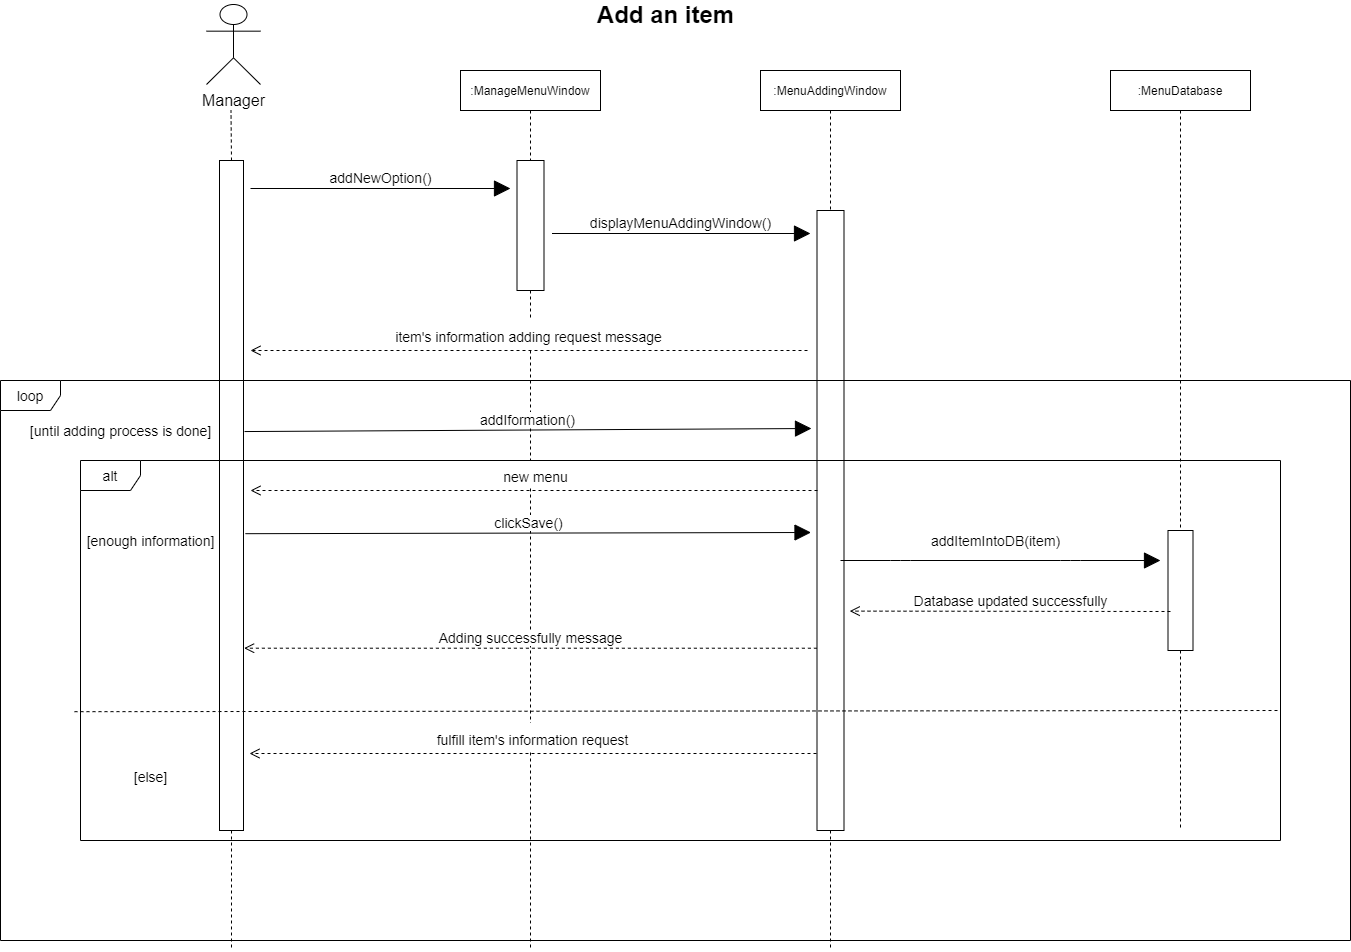

The diagram above was exported from draw.io. Its source (the exported page's mxGraphModel, read from the mxfile embedded in the PNG):
<mxGraphModel dx="2128" dy="528" grid="1" gridSize="10" guides="1" tooltips="1" connect="1" arrows="1" fold="1" page="1" pageScale="1" pageWidth="850" pageHeight="1100" math="0" shadow="0">
  <root>
    <mxCell id="0" />
    <mxCell id="1" parent="0" />
    <mxCell id="cqDZ17WutG7j8ef510pz-7" value="&lt;font size=&quot;3&quot;&gt;Manager&lt;/font&gt;" style="shape=umlActor;verticalLabelPosition=bottom;verticalAlign=top;html=1;outlineConnect=0;hachureGap=4;pointerEvents=0;" parent="1" vertex="1">
      <mxGeometry x="-104" y="14" width="54" height="80" as="geometry" />
    </mxCell>
    <mxCell id="cqDZ17WutG7j8ef510pz-8" value="" style="points=[];perimeter=orthogonalPerimeter;rounded=0;shadow=0;strokeWidth=1;" parent="1" vertex="1">
      <mxGeometry x="-91" y="170" width="24" height="670" as="geometry" />
    </mxCell>
    <mxCell id="cqDZ17WutG7j8ef510pz-9" value="" style="endArrow=none;dashed=1;html=1;startSize=14;endSize=14;sourcePerimeterSpacing=8;targetPerimeterSpacing=8;" parent="1" edge="1">
      <mxGeometry width="50" height="50" relative="1" as="geometry">
        <mxPoint x="-79" y="170" as="sourcePoint" />
        <mxPoint x="-79.5" y="120" as="targetPoint" />
      </mxGeometry>
    </mxCell>
    <mxCell id="cqDZ17WutG7j8ef510pz-17" value=":ManageMenuWindow" style="shape=umlLifeline;perimeter=lifelinePerimeter;container=1;collapsible=0;recursiveResize=0;rounded=0;shadow=0;strokeWidth=1;" parent="1" vertex="1">
      <mxGeometry x="150" y="80" width="140" height="880" as="geometry" />
    </mxCell>
    <mxCell id="cqDZ17WutG7j8ef510pz-18" value="" style="points=[];perimeter=orthogonalPerimeter;rounded=0;shadow=0;strokeWidth=1;" parent="cqDZ17WutG7j8ef510pz-17" vertex="1">
      <mxGeometry x="56.5" y="90" width="27" height="130" as="geometry" />
    </mxCell>
    <mxCell id="cqDZ17WutG7j8ef510pz-22" value="&lt;span style=&quot;font-size: 24px&quot;&gt;&lt;b&gt;Add an item&lt;/b&gt;&lt;/span&gt;" style="text;html=1;align=center;verticalAlign=middle;resizable=0;points=[];autosize=1;strokeColor=none;fillColor=none;" parent="1" vertex="1">
      <mxGeometry x="280" y="14" width="150" height="20" as="geometry" />
    </mxCell>
    <mxCell id="cqDZ17WutG7j8ef510pz-29" value="" style="endArrow=none;dashed=1;html=1;rounded=0;fontSize=24;edgeStyle=orthogonalEdgeStyle;startArrow=none;" parent="1" edge="1">
      <mxGeometry width="50" height="50" relative="1" as="geometry">
        <mxPoint x="-79" y="840" as="sourcePoint" />
        <mxPoint x="-79" y="960" as="targetPoint" />
      </mxGeometry>
    </mxCell>
    <mxCell id="cqDZ17WutG7j8ef510pz-66" value=":MenuAddingWindow" style="shape=umlLifeline;perimeter=lifelinePerimeter;container=1;collapsible=0;recursiveResize=0;rounded=0;shadow=0;strokeWidth=1;" parent="1" vertex="1">
      <mxGeometry x="450" y="80" width="140" height="880" as="geometry" />
    </mxCell>
    <mxCell id="cqDZ17WutG7j8ef510pz-67" value="" style="points=[];perimeter=orthogonalPerimeter;rounded=0;shadow=0;strokeWidth=1;" parent="cqDZ17WutG7j8ef510pz-66" vertex="1">
      <mxGeometry x="56.5" y="140" width="27" height="620" as="geometry" />
    </mxCell>
    <mxCell id="IImfOeDrtK3hC0ZcC0NQ-1" value="&lt;span style=&quot;font-size: 14px&quot;&gt;addNewOption()&lt;/span&gt;" style="html=1;verticalAlign=bottom;endArrow=block;startSize=14;endSize=14;sourcePerimeterSpacing=8;targetPerimeterSpacing=8;" parent="1" edge="1">
      <mxGeometry width="80" relative="1" as="geometry">
        <mxPoint x="-60" y="198" as="sourcePoint" />
        <mxPoint x="200" y="198" as="targetPoint" />
      </mxGeometry>
    </mxCell>
    <mxCell id="IImfOeDrtK3hC0ZcC0NQ-2" value="&lt;span style=&quot;font-size: 14px&quot;&gt;displayMenuAddingWindow()&lt;/span&gt;" style="html=1;verticalAlign=bottom;endArrow=block;startSize=14;endSize=14;sourcePerimeterSpacing=8;targetPerimeterSpacing=8;" parent="1" edge="1">
      <mxGeometry width="80" relative="1" as="geometry">
        <mxPoint x="241.49999999999955" y="243" as="sourcePoint" />
        <mxPoint x="500" y="243" as="targetPoint" />
      </mxGeometry>
    </mxCell>
    <mxCell id="twedPlsc9ZgXxdHC_6iV-1" value="&lt;font style=&quot;font-size: 14px&quot;&gt;item's information adding request message&lt;/font&gt;" style="html=1;verticalAlign=bottom;endArrow=open;dashed=1;endSize=8;rounded=0;fontSize=24;edgeStyle=orthogonalEdgeStyle;" parent="1" edge="1">
      <mxGeometry relative="1" as="geometry">
        <mxPoint x="497" y="360" as="sourcePoint" />
        <mxPoint x="-60" y="360" as="targetPoint" />
        <Array as="points">
          <mxPoint x="120" y="360" />
          <mxPoint x="120" y="360" />
        </Array>
      </mxGeometry>
    </mxCell>
    <mxCell id="rKf4zeumKcYSZSMXGu7I-1" value="&lt;span style=&quot;font-size: 14px&quot;&gt;addIformation()&lt;/span&gt;" style="html=1;verticalAlign=bottom;endArrow=block;startSize=14;endSize=14;sourcePerimeterSpacing=8;targetPerimeterSpacing=8;exitX=1.002;exitY=0.695;exitDx=0;exitDy=0;exitPerimeter=0;" parent="1" edge="1">
      <mxGeometry width="80" relative="1" as="geometry">
        <mxPoint x="-65.95199999999977" y="441.0499999999997" as="sourcePoint" />
        <mxPoint x="501" y="438" as="targetPoint" />
      </mxGeometry>
    </mxCell>
    <mxCell id="rKf4zeumKcYSZSMXGu7I-2" value="&lt;font style=&quot;font-size: 14px&quot;&gt;&amp;nbsp;new menu&lt;/font&gt;" style="html=1;verticalAlign=bottom;endArrow=open;dashed=1;endSize=8;rounded=0;fontSize=24;edgeStyle=orthogonalEdgeStyle;" parent="1" edge="1">
      <mxGeometry relative="1" as="geometry">
        <mxPoint x="507" y="500" as="sourcePoint" />
        <mxPoint x="-60" y="500" as="targetPoint" />
        <Array as="points">
          <mxPoint x="130" y="500" />
          <mxPoint x="130" y="500" />
        </Array>
      </mxGeometry>
    </mxCell>
    <mxCell id="rKf4zeumKcYSZSMXGu7I-5" value="" style="endArrow=none;dashed=1;html=1;rounded=0;fontSize=24;edgeStyle=orthogonalEdgeStyle;exitX=0.5;exitY=1.002;exitDx=0;exitDy=0;exitPerimeter=0;" parent="1" source="cqDZ17WutG7j8ef510pz-8" edge="1">
      <mxGeometry width="50" height="50" relative="1" as="geometry">
        <mxPoint x="-79" y="560.7800000000002" as="sourcePoint" />
        <mxPoint x="-79" y="840" as="targetPoint" />
      </mxGeometry>
    </mxCell>
    <mxCell id="rKf4zeumKcYSZSMXGu7I-6" value="&lt;font style=&quot;font-size: 14px&quot;&gt;fulfill item's information request&lt;/font&gt;" style="html=1;verticalAlign=bottom;endArrow=open;dashed=1;endSize=8;rounded=0;fontSize=24;edgeStyle=orthogonalEdgeStyle;" parent="1" edge="1">
      <mxGeometry relative="1" as="geometry">
        <mxPoint x="506" y="763" as="sourcePoint" />
        <mxPoint x="-61" y="763" as="targetPoint" />
        <Array as="points">
          <mxPoint x="129" y="763" />
          <mxPoint x="129" y="763" />
        </Array>
      </mxGeometry>
    </mxCell>
    <mxCell id="rKf4zeumKcYSZSMXGu7I-8" value="alt" style="shape=umlFrame;whiteSpace=wrap;html=1;fontSize=14;" parent="1" vertex="1">
      <mxGeometry x="-230" y="470" width="1200" height="380" as="geometry" />
    </mxCell>
    <mxCell id="rKf4zeumKcYSZSMXGu7I-10" value="[enough information]" style="text;html=1;align=center;verticalAlign=middle;resizable=0;points=[];autosize=1;strokeColor=none;fillColor=none;fontSize=14;" parent="1" vertex="1">
      <mxGeometry x="-230" y="540" width="140" height="20" as="geometry" />
    </mxCell>
    <mxCell id="rKf4zeumKcYSZSMXGu7I-11" value="[else]" style="text;html=1;align=center;verticalAlign=middle;resizable=0;points=[];autosize=1;strokeColor=none;fillColor=none;fontSize=14;" parent="1" vertex="1">
      <mxGeometry x="-185" y="776" width="50" height="20" as="geometry" />
    </mxCell>
    <mxCell id="rKf4zeumKcYSZSMXGu7I-13" value="loop" style="shape=umlFrame;whiteSpace=wrap;html=1;fontSize=14;" parent="1" vertex="1">
      <mxGeometry x="-310" y="390" width="1350" height="560" as="geometry" />
    </mxCell>
    <mxCell id="rKf4zeumKcYSZSMXGu7I-14" value="[until adding process is done]" style="text;html=1;align=center;verticalAlign=middle;resizable=0;points=[];autosize=1;strokeColor=none;fillColor=none;fontSize=14;" parent="1" vertex="1">
      <mxGeometry x="-290" y="430" width="200" height="20" as="geometry" />
    </mxCell>
    <mxCell id="rKf4zeumKcYSZSMXGu7I-15" value="&lt;span style=&quot;font-size: 14px&quot;&gt;clickSave()&lt;/span&gt;" style="html=1;verticalAlign=bottom;endArrow=block;startSize=14;endSize=14;sourcePerimeterSpacing=8;targetPerimeterSpacing=8;exitX=1.081;exitY=0.877;exitDx=0;exitDy=0;exitPerimeter=0;" parent="1" edge="1">
      <mxGeometry width="80" relative="1" as="geometry">
        <mxPoint x="-65.05600000000004" y="543.19" as="sourcePoint" />
        <mxPoint x="500.49999999999955" y="542" as="targetPoint" />
      </mxGeometry>
    </mxCell>
    <mxCell id="rKf4zeumKcYSZSMXGu7I-18" value="addItemIntoDB(item)" style="text;html=1;align=center;verticalAlign=middle;resizable=0;points=[];autosize=1;strokeColor=none;fillColor=none;fontSize=14;" parent="1" vertex="1">
      <mxGeometry x="615" y="540" width="140" height="20" as="geometry" />
    </mxCell>
    <mxCell id="EG8i3ZgMWGs4INd825jv-1" value=":MenuDatabase" style="shape=umlLifeline;perimeter=lifelinePerimeter;container=1;collapsible=0;recursiveResize=0;rounded=0;shadow=0;strokeWidth=1;" parent="1" vertex="1">
      <mxGeometry x="800" y="80" width="140" height="760" as="geometry" />
    </mxCell>
    <mxCell id="EG8i3ZgMWGs4INd825jv-2" value="" style="points=[];perimeter=orthogonalPerimeter;rounded=0;shadow=0;strokeWidth=1;" parent="EG8i3ZgMWGs4INd825jv-1" vertex="1">
      <mxGeometry x="57.5" y="460" width="25" height="120" as="geometry" />
    </mxCell>
    <mxCell id="rKf4zeumKcYSZSMXGu7I-17" value="" style="html=1;verticalAlign=bottom;endArrow=block;startSize=14;endSize=14;sourcePerimeterSpacing=8;targetPerimeterSpacing=8;" parent="1" edge="1">
      <mxGeometry width="80" relative="1" as="geometry">
        <mxPoint x="530" y="570" as="sourcePoint" />
        <mxPoint x="850" y="570" as="targetPoint" />
        <Array as="points">
          <mxPoint x="590" y="570" />
          <mxPoint x="760" y="570" />
        </Array>
      </mxGeometry>
    </mxCell>
    <mxCell id="At0vPXO5rYPn4xvzquXQ-1" value="&lt;font style=&quot;font-size: 14px&quot;&gt;Database updated successfully&lt;/font&gt;" style="html=1;verticalAlign=bottom;endArrow=open;dashed=1;endSize=8;sourcePerimeterSpacing=8;targetPerimeterSpacing=8;entryX=1.211;entryY=0.651;entryDx=0;entryDy=0;entryPerimeter=0;" parent="1" edge="1">
      <mxGeometry relative="1" as="geometry">
        <mxPoint x="860" y="621" as="sourcePoint" />
        <mxPoint x="539.1970000000001" y="620.6199999999999" as="targetPoint" />
      </mxGeometry>
    </mxCell>
    <mxCell id="HI5Oa461s6CssQ8WBSrq-1" value="&lt;font style=&quot;font-size: 14px&quot;&gt;Adding successfully message&lt;/font&gt;" style="html=1;verticalAlign=bottom;endArrow=open;dashed=1;endSize=8;sourcePerimeterSpacing=8;targetPerimeterSpacing=8;exitX=-0.004;exitY=0.868;exitDx=0;exitDy=0;exitPerimeter=0;entryX=1.025;entryY=0.885;entryDx=0;entryDy=0;entryPerimeter=0;" parent="1" edge="1">
      <mxGeometry relative="1" as="geometry">
        <mxPoint x="506.3919999999998" y="657.72" as="sourcePoint" />
        <mxPoint x="-66.40000000000009" y="657.7" as="targetPoint" />
      </mxGeometry>
    </mxCell>
    <mxCell id="7a4p0YWScnIvgjWMYL4U-1" value="" style="endArrow=none;dashed=1;html=1;rounded=0;fontSize=14;exitX=-0.005;exitY=0.661;exitDx=0;exitDy=0;exitPerimeter=0;" parent="1" source="rKf4zeumKcYSZSMXGu7I-8" edge="1">
      <mxGeometry width="50" height="50" relative="1" as="geometry">
        <mxPoint x="-250" y="920" as="sourcePoint" />
        <mxPoint x="970" y="720" as="targetPoint" />
      </mxGeometry>
    </mxCell>
  </root>
</mxGraphModel>